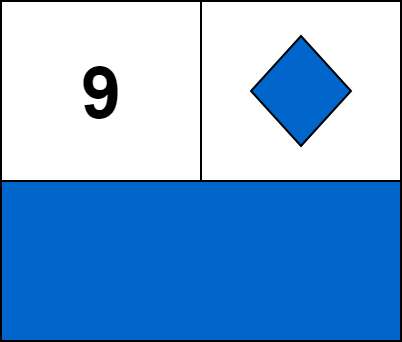

The diagram above was exported from draw.io. Its source (the exported page's mxGraphModel, read from the mxfile embedded in the PNG):
<mxGraphModel dx="612" dy="434" grid="1" gridSize="10" guides="1" tooltips="1" connect="1" arrows="1" fold="1" page="1" pageScale="1" pageWidth="827" pageHeight="1169" math="0" shadow="0">
  <root>
    <mxCell id="0" />
    <mxCell id="1" parent="0" />
    <mxCell id="PVnC2h5MfxGXfUw_1Q3Q-6" value="&lt;span style=&quot;font-size: 36px&quot;&gt;&lt;b&gt;9&lt;/b&gt;&lt;/span&gt;" style="rounded=0;whiteSpace=wrap;html=1;fillColor=#FFFFFF;" vertex="1" parent="1">
      <mxGeometry x="40" y="110" width="100" height="90" as="geometry" />
    </mxCell>
    <mxCell id="PVnC2h5MfxGXfUw_1Q3Q-7" value="" style="rounded=0;whiteSpace=wrap;html=1;fillColor=#FFFFFF;" vertex="1" parent="1">
      <mxGeometry x="140" y="110" width="100" height="90" as="geometry" />
    </mxCell>
    <mxCell id="PVnC2h5MfxGXfUw_1Q3Q-8" value="" style="rounded=0;whiteSpace=wrap;html=1;fillColor=#0066CC;" vertex="1" parent="1">
      <mxGeometry x="40" y="200" width="200" height="80" as="geometry" />
    </mxCell>
    <mxCell id="PVnC2h5MfxGXfUw_1Q3Q-15" value="" style="rhombus;whiteSpace=wrap;html=1;fillColor=#0066CC;" vertex="1" parent="1">
      <mxGeometry x="165" y="127.5" width="50" height="55" as="geometry" />
    </mxCell>
  </root>
</mxGraphModel>